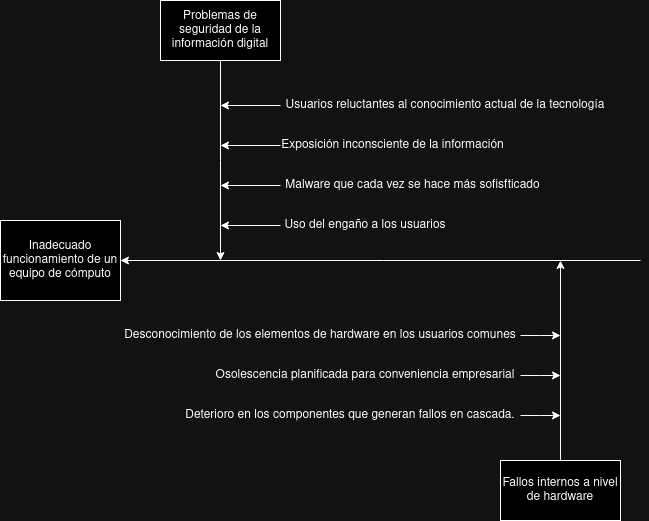

The diagram above was exported from draw.io. Its source (the exported page's mxGraphModel, read from the mxfile embedded in the PNG):
<mxGraphModel dx="880" dy="453" grid="1" gridSize="10" guides="1" tooltips="1" connect="1" arrows="1" fold="1" page="1" pageScale="1" pageWidth="850" pageHeight="1100" math="0" shadow="0">
  <root>
    <mxCell id="0" />
    <mxCell id="1" parent="0" />
    <mxCell id="_Qt4OJvapnxD1BQT6kWN-1" value="Inadecuado funcionamiento de un equipo de cómputo" style="rounded=0;whiteSpace=wrap;html=1;" vertex="1" parent="1">
      <mxGeometry x="40" y="240" width="120" height="80" as="geometry" />
    </mxCell>
    <mxCell id="_Qt4OJvapnxD1BQT6kWN-2" value="" style="endArrow=classic;html=1;rounded=0;" edge="1" parent="1" target="_Qt4OJvapnxD1BQT6kWN-1">
      <mxGeometry width="50" height="50" relative="1" as="geometry">
        <mxPoint x="680" y="280" as="sourcePoint" />
        <mxPoint x="390" y="300" as="targetPoint" />
      </mxGeometry>
    </mxCell>
    <mxCell id="_Qt4OJvapnxD1BQT6kWN-3" style="edgeStyle=orthogonalEdgeStyle;rounded=0;orthogonalLoop=1;jettySize=auto;html=1;" edge="1" parent="1" source="_Qt4OJvapnxD1BQT6kWN-4">
      <mxGeometry relative="1" as="geometry">
        <mxPoint x="600" y="280" as="targetPoint" />
      </mxGeometry>
    </mxCell>
    <mxCell id="_Qt4OJvapnxD1BQT6kWN-4" value="Fallos internos a nivel de hardware" style="rounded=0;whiteSpace=wrap;html=1;" vertex="1" parent="1">
      <mxGeometry x="540" y="480" width="120" height="60" as="geometry" />
    </mxCell>
    <mxCell id="_Qt4OJvapnxD1BQT6kWN-5" style="edgeStyle=orthogonalEdgeStyle;rounded=0;orthogonalLoop=1;jettySize=auto;html=1;" edge="1" parent="1" source="_Qt4OJvapnxD1BQT6kWN-6">
      <mxGeometry relative="1" as="geometry">
        <mxPoint x="260" y="280" as="targetPoint" />
      </mxGeometry>
    </mxCell>
    <mxCell id="_Qt4OJvapnxD1BQT6kWN-6" value="Problemas de seguridad de la información digital" style="rounded=0;whiteSpace=wrap;html=1;" vertex="1" parent="1">
      <mxGeometry x="200" y="20" width="120" height="60" as="geometry" />
    </mxCell>
    <mxCell id="_Qt4OJvapnxD1BQT6kWN-7" style="edgeStyle=orthogonalEdgeStyle;rounded=0;orthogonalLoop=1;jettySize=auto;html=1;" edge="1" parent="1" source="_Qt4OJvapnxD1BQT6kWN-8">
      <mxGeometry relative="1" as="geometry">
        <mxPoint x="260" y="165" as="targetPoint" />
      </mxGeometry>
    </mxCell>
    <mxCell id="_Qt4OJvapnxD1BQT6kWN-8" value="Exposición inconsciente de la información" style="text;html=1;align=center;verticalAlign=middle;whiteSpace=wrap;rounded=0;" vertex="1" parent="1">
      <mxGeometry x="320" y="150" width="225" height="30" as="geometry" />
    </mxCell>
    <mxCell id="_Qt4OJvapnxD1BQT6kWN-9" style="edgeStyle=orthogonalEdgeStyle;rounded=0;orthogonalLoop=1;jettySize=auto;html=1;" edge="1" parent="1" source="_Qt4OJvapnxD1BQT6kWN-10">
      <mxGeometry relative="1" as="geometry">
        <mxPoint x="260" y="205" as="targetPoint" />
      </mxGeometry>
    </mxCell>
    <mxCell id="_Qt4OJvapnxD1BQT6kWN-10" value="Malware que cada vez se hace más sofisfticado" style="text;html=1;align=center;verticalAlign=middle;whiteSpace=wrap;rounded=0;" vertex="1" parent="1">
      <mxGeometry x="320" y="190" width="265" height="30" as="geometry" />
    </mxCell>
    <mxCell id="_Qt4OJvapnxD1BQT6kWN-11" style="edgeStyle=orthogonalEdgeStyle;rounded=0;orthogonalLoop=1;jettySize=auto;html=1;" edge="1" parent="1" source="_Qt4OJvapnxD1BQT6kWN-12">
      <mxGeometry relative="1" as="geometry">
        <mxPoint x="260" y="245" as="targetPoint" />
      </mxGeometry>
    </mxCell>
    <mxCell id="_Qt4OJvapnxD1BQT6kWN-12" value="Uso del engaño a los usuarios" style="text;html=1;align=center;verticalAlign=middle;whiteSpace=wrap;rounded=0;" vertex="1" parent="1">
      <mxGeometry x="320" y="230" width="170" height="30" as="geometry" />
    </mxCell>
    <mxCell id="_Qt4OJvapnxD1BQT6kWN-13" style="edgeStyle=orthogonalEdgeStyle;rounded=0;orthogonalLoop=1;jettySize=auto;html=1;" edge="1" parent="1" source="_Qt4OJvapnxD1BQT6kWN-14">
      <mxGeometry relative="1" as="geometry">
        <mxPoint x="260" y="125" as="targetPoint" />
      </mxGeometry>
    </mxCell>
    <mxCell id="_Qt4OJvapnxD1BQT6kWN-14" value="Usuarios reluctantes al conocimiento actual de la tecnología" style="text;html=1;align=center;verticalAlign=middle;whiteSpace=wrap;rounded=0;" vertex="1" parent="1">
      <mxGeometry x="320" y="110" width="330" height="30" as="geometry" />
    </mxCell>
    <mxCell id="_Qt4OJvapnxD1BQT6kWN-15" style="edgeStyle=orthogonalEdgeStyle;rounded=0;orthogonalLoop=1;jettySize=auto;html=1;" edge="1" parent="1" source="_Qt4OJvapnxD1BQT6kWN-16">
      <mxGeometry relative="1" as="geometry">
        <mxPoint x="600" y="355" as="targetPoint" />
      </mxGeometry>
    </mxCell>
    <mxCell id="_Qt4OJvapnxD1BQT6kWN-16" value="Desconocimiento de los elementos de hardware en los usuarios comunes" style="text;html=1;align=center;verticalAlign=middle;whiteSpace=wrap;rounded=0;" vertex="1" parent="1">
      <mxGeometry x="160" y="340" width="400" height="30" as="geometry" />
    </mxCell>
    <mxCell id="_Qt4OJvapnxD1BQT6kWN-17" style="edgeStyle=orthogonalEdgeStyle;rounded=0;orthogonalLoop=1;jettySize=auto;html=1;" edge="1" parent="1" source="_Qt4OJvapnxD1BQT6kWN-18">
      <mxGeometry relative="1" as="geometry">
        <mxPoint x="600" y="395" as="targetPoint" />
      </mxGeometry>
    </mxCell>
    <mxCell id="_Qt4OJvapnxD1BQT6kWN-18" value="Osolescencia planificada para conveniencia empresarial" style="text;html=1;align=center;verticalAlign=middle;whiteSpace=wrap;rounded=0;" vertex="1" parent="1">
      <mxGeometry x="250" y="380" width="310" height="30" as="geometry" />
    </mxCell>
    <mxCell id="_Qt4OJvapnxD1BQT6kWN-19" style="edgeStyle=orthogonalEdgeStyle;rounded=0;orthogonalLoop=1;jettySize=auto;html=1;" edge="1" parent="1" source="_Qt4OJvapnxD1BQT6kWN-20">
      <mxGeometry relative="1" as="geometry">
        <mxPoint x="600" y="435" as="targetPoint" />
      </mxGeometry>
    </mxCell>
    <mxCell id="_Qt4OJvapnxD1BQT6kWN-20" value="Deterioro en los componentes que generan fallos en cascada." style="text;html=1;align=center;verticalAlign=middle;whiteSpace=wrap;rounded=0;" vertex="1" parent="1">
      <mxGeometry x="220" y="420" width="340" height="30" as="geometry" />
    </mxCell>
  </root>
</mxGraphModel>